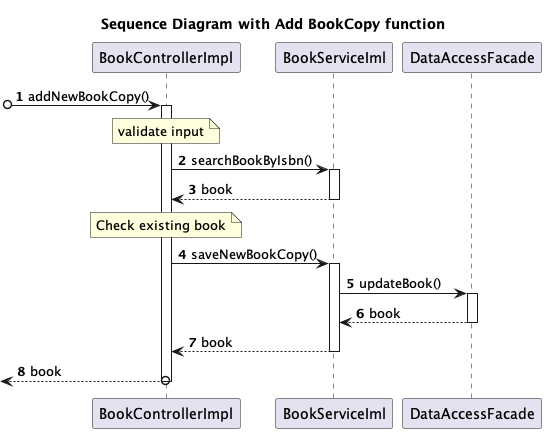

The diagram above was rendered by PlantUML. Its source (embedded in the PNG):
@startuml

title Sequence Diagram with Add BookCopy function

autonumber

participant "BookControllerImpl" as bc
participant "BookServiceIml" as bs
participant "DataAccessFacade" as da

[o-> bc++: addNewBookCopy()
note over bc: validate input
bc -> bs++: searchBookByIsbn()
return book

note over bc: Check existing book
bc -> bs++: saveNewBookCopy()
bs -> da++: updateBook()
return book

return book

return book

@enduml